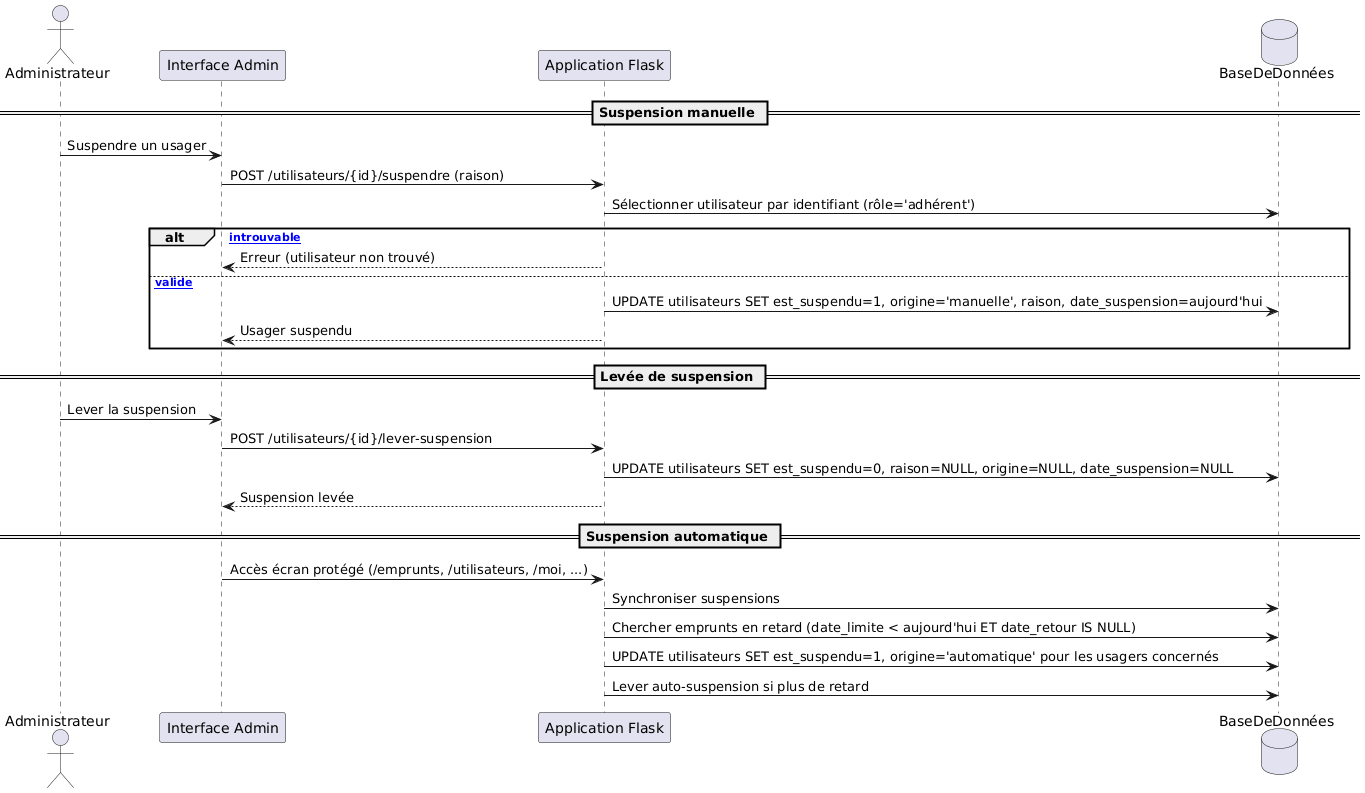

The diagram above was rendered by PlantUML. Its source (embedded in the PNG):
@startuml
actor Administrateur
participant "Interface Admin" as UI
participant "Application Flask" as APP
database BaseDeDonnées as DB

== Suspension manuelle ==
Administrateur -> UI : Suspendre un usager
UI -> APP : POST /utilisateurs/{id}/suspendre (raison)
APP -> DB : Sélectionner utilisateur par identifiant (rôle='adhérent')

alt [Compte introuvable]
  APP --> UI : Erreur (utilisateur non trouvé)
else [Compte valide]
  APP -> DB : UPDATE utilisateurs SET est_suspendu=1, origine='manuelle', raison, date_suspension=aujourd'hui
  APP --> UI : Usager suspendu
end

== Levée de suspension ==
Administrateur -> UI : Lever la suspension
UI -> APP : POST /utilisateurs/{id}/lever-suspension
APP -> DB : UPDATE utilisateurs SET est_suspendu=0, raison=NULL, origine=NULL, date_suspension=NULL
APP --> UI : Suspension levée

== Suspension automatique ==
UI -> APP : Accès écran protégé (/emprunts, /utilisateurs, /moi, ...)
APP -> DB : Synchroniser suspensions
APP -> DB : Chercher emprunts en retard (date_limite < aujourd'hui ET date_retour IS NULL)
APP -> DB : UPDATE utilisateurs SET est_suspendu=1, origine='automatique' pour les usagers concernés
APP -> DB : Lever auto-suspension si plus de retard
@enduml